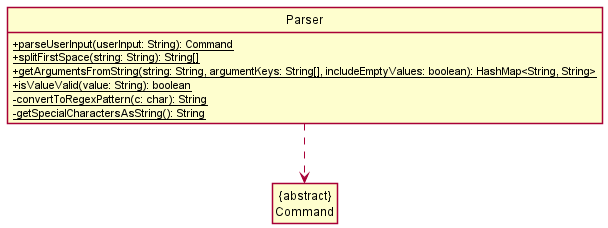

The diagram above was rendered by PlantUML. Its source (embedded in the PNG):
@startuml
!include ClassStyle.puml

class Parser {
    {static} +parseUserInput(userInput: String): Command
    {static} +splitFirstSpace(string: String): String[]
    {static} +getArgumentsFromString(string: String, argumentKeys: String[], includeEmptyValues: boolean): HashMap<String, String>
    {static} +isValueValid(value: String): boolean
    {static} -convertToRegexPattern(c: char): String
    {static} -getSpecialCharactersAsString(): String
}

class Command as "{abstract}\nCommand"

Parser .down.> Command

@enduml